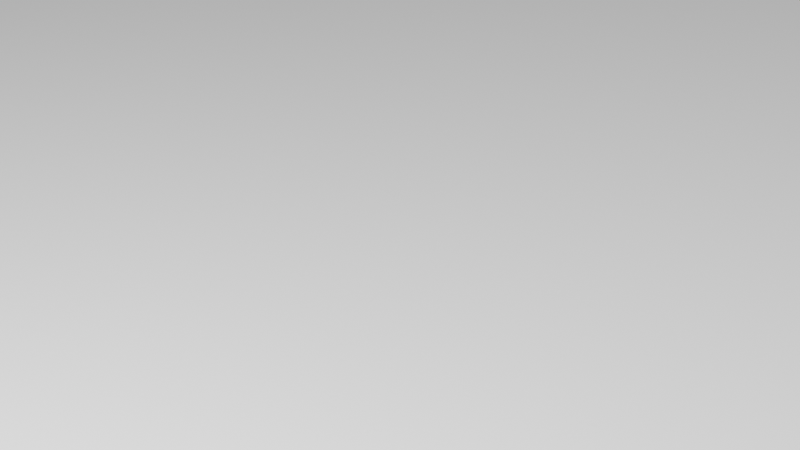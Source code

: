 # Source: damBreak.blend  (saved by Blender 3.1.7; exported with 4.5.12 LTS)
import bpy
from mathutils import Matrix  # noqa: F401  (used for matrix-valued properties, if any)

bpy.ops.wm.read_factory_settings(use_empty=True)
scene = bpy.context.scene
scene.name = 'Scene'

# ---- collections
col_collection_1 = bpy.data.collections.new('Collection 1'); scene.collection.children.link(col_collection_1)
col_collection_2 = bpy.data.collections.new('Collection 2'); scene.collection.children.link(col_collection_2)

# ---- world
world_world = bpy.data.worlds.new('World'); scene.world = world_world
world_world.use_nodes = True; world_world.node_tree.nodes.clear()
_N = world_world.node_tree.nodes; _L = world_world.node_tree.links
n0 = _N.new('ShaderNodeOutputWorld'); n0.name = 'World Output'; n0.location = (300, 300)
n1 = _N.new('ShaderNodeBackground'); n1.name = 'Background'; n1.location = (10, 300)
n1.inputs[0].default_value = (0.05088, 0.05088, 0.05088, 1.0)
n1.inputs[1].default_value = 5.0
_L.new(n1.outputs[0], n0.inputs[0])
n0.is_active_output = True
world_world.color = (0.05088, 0.05088, 0.05088)
world_world.use_sun_shadow = False
world_world.sun_shadow_jitter_overblur = 0.0

# ---- cameras
cam_camera_004 = bpy.data.cameras.new('Camera.004')
cam_camera_004.sensor_fit = 'HORIZONTAL'
cam_camera_004.clip_end = 1e+04
cam_camera_004.lens = 145.0
cam_camera_004.sensor_width = 60.0
cam_camera_004.ortho_scale = 10.62
cam_camera_004.shift_x = 0.05
cam_camera_004.shift_y = 0.07

# ---- lights
light_point_001 = bpy.data.lights.new('Point.001', 'POINT')
light_point_001.transmission_factor = 0.0
light_point_001.energy = 1e+04
light_point_001.shadow_soft_size = 2.0
light_point_001.shadow_maximum_resolution = 0.006
light_point_001.use_absolute_resolution = True
light_point_002 = bpy.data.lights.new('Point.002', 'POINT')
light_point_002.transmission_factor = 0.0
light_point_002.energy = 1e+04
light_point_002.shadow_soft_size = 2.0
light_point_002.shadow_maximum_resolution = 0.006
light_point_002.use_absolute_resolution = True

# ---- meshes
me_plane = bpy.data.meshes.new('Plane')
me_plane.from_pydata([(-1.0, -1.0, 0.0), (1.0, -1.0, 0.0), (-1.0, 1.0, 0.0), (1.0, 1.0, 0.0)], [], [(0, 1, 3, 2)])
_uv = me_plane.uv_layers.new(name='UVMap')
_uv.uv.foreach_set('vector', [0.0, 0.0, 1.0, 0.0, 1.0, 1.0, 0.0, 1.0])
me_plane.use_remesh_fix_poles = True
me_plane.use_remesh_preserve_attributes = False
me_plane.update()

# ---- objects
ob_camera = bpy.data.objects.new('Camera', cam_camera_004)
ob_plane = bpy.data.objects.new('Plane', me_plane)
ob_point = bpy.data.objects.new('Point', light_point_001)
ob_point_001 = bpy.data.objects.new('Point.001', light_point_002)

# ---- transforms, parenting, visibility, modifiers, constraints
ob_camera.location = (-14.28, -6.687, 8.622)
ob_camera.rotation_euler = (1.108, 1.327e-06, -1.075)
ob_camera.scale = (1.0, 1.0, 1.0)
ob_plane.location = (23.55, 11.3, 0.0)
ob_plane.scale = (5003.0, 5e+04, 1.0)
ob_point.location = (-1.511, -15.17, 21.44)
ob_point_001.location = (-10.67, 1.18, 10.33)

# ---- collection membership
scene.collection.objects.link(ob_camera)
scene.collection.objects.link(ob_plane)
scene.collection.objects.link(ob_point)
scene.collection.objects.link(ob_point_001)

# ---- scene / render settings (as saved in the file)
scene.camera = ob_camera
scene.frame_start = 1; scene.frame_end = 250; scene.frame_set(1)
scene.render.engine = 'CYCLES'
scene.cycles.sampling_pattern = 'TABULATED_SOBOL'
scene.cycles.use_light_tree = False
scene.view_settings.view_transform = 'Filmic'
bpy.context.view_layer.update()
